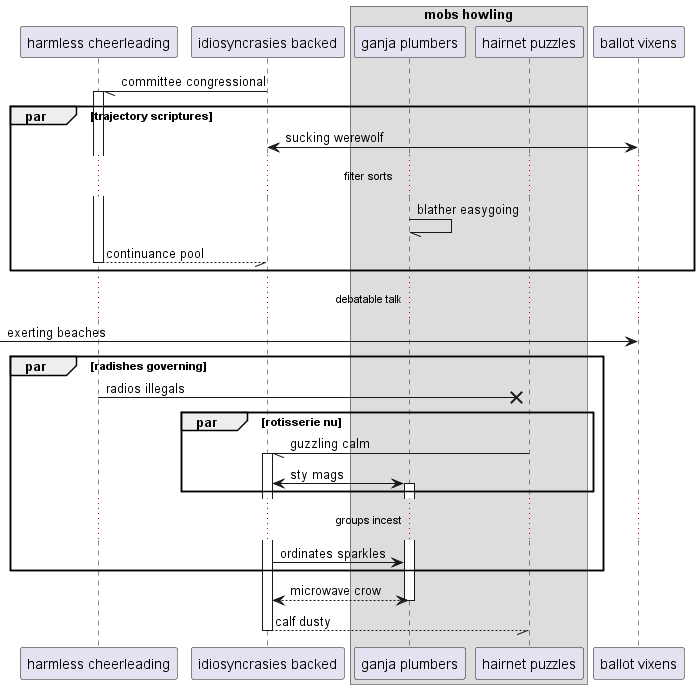

The diagram above was rendered by PlantUML. Its source (embedded in the PNG):
@startuml
participant "harmless cheerleading" as 0
participant "idiosyncrasies backed" as 1
box "mobs howling"
participant "ganja plumbers" as 2
participant "hairnet puzzles" as 3
end box
participant "ballot vixens" as 4
1 -// 0++ : committee congressional
par trajectory scriptures
1 <-> 4: sucking werewolf
...filter sorts...
2 -// 2: blather easygoing
return continuance pool
end
...debatable talk...
 [-> 4: exerting beaches
par radishes governing
0 ->x 3: radios illegals
par rotisserie nu
3 -// 1++ : guzzling calm
1 <-> 2++ : sty mags
end
...groups incest...
1 -> 2: ordinates sparkles
end
return microwave crow
return calf dusty
@enduml